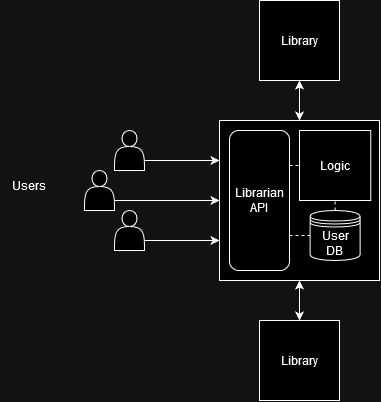

The diagram above was exported from draw.io. Its source (the exported page's mxGraphModel, read from the mxfile embedded in the PNG):
<mxGraphModel dx="1481" dy="803" grid="1" gridSize="10" guides="1" tooltips="1" connect="1" arrows="1" fold="1" page="1" pageScale="1" pageWidth="1600" pageHeight="900" math="0" shadow="0">
  <root>
    <mxCell id="0" />
    <mxCell id="1" parent="0" />
    <mxCell id="TPTMKZblo4tYFtuCP9WA-21" value="" style="rounded=0;whiteSpace=wrap;html=1;shadow=0;dashed=0;labelBackgroundColor=default;strokeColor=default;align=center;verticalAlign=top;fontFamily=Helvetica;fontSize=12;fontColor=default;fillColor=default;" vertex="1" parent="1">
      <mxGeometry x="220" y="120" width="160" height="160" as="geometry" />
    </mxCell>
    <mxCell id="TPTMKZblo4tYFtuCP9WA-23" value="&lt;div&gt;Librarian&lt;/div&gt;&lt;div&gt;API&lt;br&gt;&lt;/div&gt;" style="rounded=1;whiteSpace=wrap;html=1;shadow=0;dashed=0;labelBackgroundColor=default;strokeColor=default;align=center;verticalAlign=middle;fontFamily=Helvetica;fontSize=12;fontColor=default;fillColor=default;" vertex="1" parent="1">
      <mxGeometry x="230" y="130" width="60" height="140" as="geometry" />
    </mxCell>
    <mxCell id="TPTMKZblo4tYFtuCP9WA-25" value="Library" style="rounded=0;whiteSpace=wrap;html=1;shadow=0;dashed=0;labelBackgroundColor=default;strokeColor=default;align=center;verticalAlign=middle;fontFamily=Helvetica;fontSize=12;fontColor=default;fillColor=default;" vertex="1" parent="1">
      <mxGeometry x="260" width="80" height="80" as="geometry" />
    </mxCell>
    <mxCell id="TPTMKZblo4tYFtuCP9WA-27" value="" style="endArrow=classic;startArrow=classic;html=1;rounded=0;fontFamily=Helvetica;fontSize=12;fontColor=default;exitX=0.5;exitY=0;exitDx=0;exitDy=0;entryX=0.5;entryY=1;entryDx=0;entryDy=0;" edge="1" parent="1" source="TPTMKZblo4tYFtuCP9WA-21" target="TPTMKZblo4tYFtuCP9WA-25">
      <mxGeometry width="50" height="50" relative="1" as="geometry">
        <mxPoint x="110" y="100" as="sourcePoint" />
        <mxPoint x="260" y="50" as="targetPoint" />
      </mxGeometry>
    </mxCell>
    <mxCell id="TPTMKZblo4tYFtuCP9WA-11" value="&lt;div&gt;User&lt;/div&gt;&lt;div&gt;DB&lt;br&gt;&lt;/div&gt;" style="shape=datastore;whiteSpace=wrap;html=1;shadow=0;dashed=0;labelBackgroundColor=default;strokeColor=default;align=center;verticalAlign=middle;fontFamily=Helvetica;fontSize=12;fontColor=default;fillColor=default;" vertex="1" parent="1">
      <mxGeometry x="310.62" y="210" width="50" height="50" as="geometry" />
    </mxCell>
    <mxCell id="TPTMKZblo4tYFtuCP9WA-28" value="&lt;div&gt;Logic&lt;/div&gt;" style="rounded=0;whiteSpace=wrap;html=1;shadow=0;dashed=0;labelBackgroundColor=default;strokeColor=default;align=center;verticalAlign=middle;fontFamily=Helvetica;fontSize=12;fontColor=default;fillColor=default;" vertex="1" parent="1">
      <mxGeometry x="300" y="130" width="71.25" height="70" as="geometry" />
    </mxCell>
    <mxCell id="TPTMKZblo4tYFtuCP9WA-29" value="Library" style="rounded=0;whiteSpace=wrap;html=1;shadow=0;dashed=0;labelBackgroundColor=default;strokeColor=default;align=center;verticalAlign=middle;fontFamily=Helvetica;fontSize=12;fontColor=default;fillColor=default;" vertex="1" parent="1">
      <mxGeometry x="260" y="320" width="80" height="80" as="geometry" />
    </mxCell>
    <mxCell id="TPTMKZblo4tYFtuCP9WA-30" value="" style="endArrow=classic;startArrow=classic;html=1;rounded=0;fontFamily=Helvetica;fontSize=12;fontColor=default;entryX=0.5;entryY=1;entryDx=0;entryDy=0;" edge="1" parent="1" target="TPTMKZblo4tYFtuCP9WA-21" source="TPTMKZblo4tYFtuCP9WA-29">
      <mxGeometry width="50" height="50" relative="1" as="geometry">
        <mxPoint x="300" y="520" as="sourcePoint" />
        <mxPoint x="260" y="450" as="targetPoint" />
      </mxGeometry>
    </mxCell>
    <mxCell id="TPTMKZblo4tYFtuCP9WA-36" style="rounded=0;orthogonalLoop=1;jettySize=auto;html=1;exitX=1;exitY=0.75;exitDx=0;exitDy=0;entryX=0;entryY=0.25;entryDx=0;entryDy=0;fontFamily=Helvetica;fontSize=12;fontColor=default;strokeColor=default;" edge="1" parent="1" source="TPTMKZblo4tYFtuCP9WA-31" target="TPTMKZblo4tYFtuCP9WA-21">
      <mxGeometry relative="1" as="geometry" />
    </mxCell>
    <mxCell id="TPTMKZblo4tYFtuCP9WA-31" value="" style="shape=actor;whiteSpace=wrap;html=1;" vertex="1" parent="1">
      <mxGeometry x="115" y="130" width="30" height="40" as="geometry" />
    </mxCell>
    <mxCell id="TPTMKZblo4tYFtuCP9WA-37" style="rounded=0;orthogonalLoop=1;jettySize=auto;html=1;exitX=1;exitY=0.75;exitDx=0;exitDy=0;entryX=0;entryY=0.5;entryDx=0;entryDy=0;fontFamily=Helvetica;fontSize=12;fontColor=default;" edge="1" parent="1" source="TPTMKZblo4tYFtuCP9WA-33" target="TPTMKZblo4tYFtuCP9WA-21">
      <mxGeometry relative="1" as="geometry" />
    </mxCell>
    <mxCell id="TPTMKZblo4tYFtuCP9WA-33" value="" style="shape=actor;whiteSpace=wrap;html=1;" vertex="1" parent="1">
      <mxGeometry x="85" y="170" width="30" height="40" as="geometry" />
    </mxCell>
    <mxCell id="TPTMKZblo4tYFtuCP9WA-35" value="" style="shape=actor;whiteSpace=wrap;html=1;" vertex="1" parent="1">
      <mxGeometry x="115" y="210" width="30" height="40" as="geometry" />
    </mxCell>
    <mxCell id="TPTMKZblo4tYFtuCP9WA-38" style="rounded=0;orthogonalLoop=1;jettySize=auto;html=1;exitX=1;exitY=0.75;exitDx=0;exitDy=0;entryX=0;entryY=0.75;entryDx=0;entryDy=0;fontFamily=Helvetica;fontSize=12;fontColor=default;" edge="1" parent="1" source="TPTMKZblo4tYFtuCP9WA-35" target="TPTMKZblo4tYFtuCP9WA-21">
      <mxGeometry relative="1" as="geometry" />
    </mxCell>
    <mxCell id="TPTMKZblo4tYFtuCP9WA-40" value="" style="endArrow=none;dashed=1;html=1;rounded=0;fontFamily=Helvetica;fontSize=12;fontColor=default;exitX=1;exitY=0.25;exitDx=0;exitDy=0;entryX=0;entryY=0.5;entryDx=0;entryDy=0;" edge="1" parent="1" source="TPTMKZblo4tYFtuCP9WA-23" target="TPTMKZblo4tYFtuCP9WA-28">
      <mxGeometry width="50" height="50" relative="1" as="geometry">
        <mxPoint x="290" y="210" as="sourcePoint" />
        <mxPoint x="340" y="160" as="targetPoint" />
      </mxGeometry>
    </mxCell>
    <mxCell id="TPTMKZblo4tYFtuCP9WA-42" value="" style="endArrow=none;dashed=1;html=1;rounded=0;fontFamily=Helvetica;fontSize=12;fontColor=default;exitX=1;exitY=0.75;exitDx=0;exitDy=0;entryX=0;entryY=0.5;entryDx=0;entryDy=0;" edge="1" parent="1" source="TPTMKZblo4tYFtuCP9WA-23" target="TPTMKZblo4tYFtuCP9WA-11">
      <mxGeometry width="50" height="50" relative="1" as="geometry">
        <mxPoint x="290" y="200" as="sourcePoint" />
        <mxPoint x="340" y="150" as="targetPoint" />
      </mxGeometry>
    </mxCell>
    <mxCell id="TPTMKZblo4tYFtuCP9WA-44" value="" style="endArrow=none;dashed=1;html=1;rounded=0;fontFamily=Helvetica;fontSize=12;fontColor=default;entryX=0.5;entryY=1;entryDx=0;entryDy=0;exitX=0.5;exitY=0;exitDx=0;exitDy=0;" edge="1" parent="1" source="TPTMKZblo4tYFtuCP9WA-11" target="TPTMKZblo4tYFtuCP9WA-28">
      <mxGeometry width="50" height="50" relative="1" as="geometry">
        <mxPoint x="480" y="240" as="sourcePoint" />
        <mxPoint x="530" y="190" as="targetPoint" />
      </mxGeometry>
    </mxCell>
    <mxCell id="TPTMKZblo4tYFtuCP9WA-45" value="&lt;div&gt;Users&lt;/div&gt;" style="text;html=1;strokeColor=none;fillColor=none;align=center;verticalAlign=middle;whiteSpace=wrap;rounded=0;fontSize=12;fontFamily=Helvetica;fontColor=default;" vertex="1" parent="1">
      <mxGeometry y="170" width="60" height="30" as="geometry" />
    </mxCell>
  </root>
</mxGraphModel>